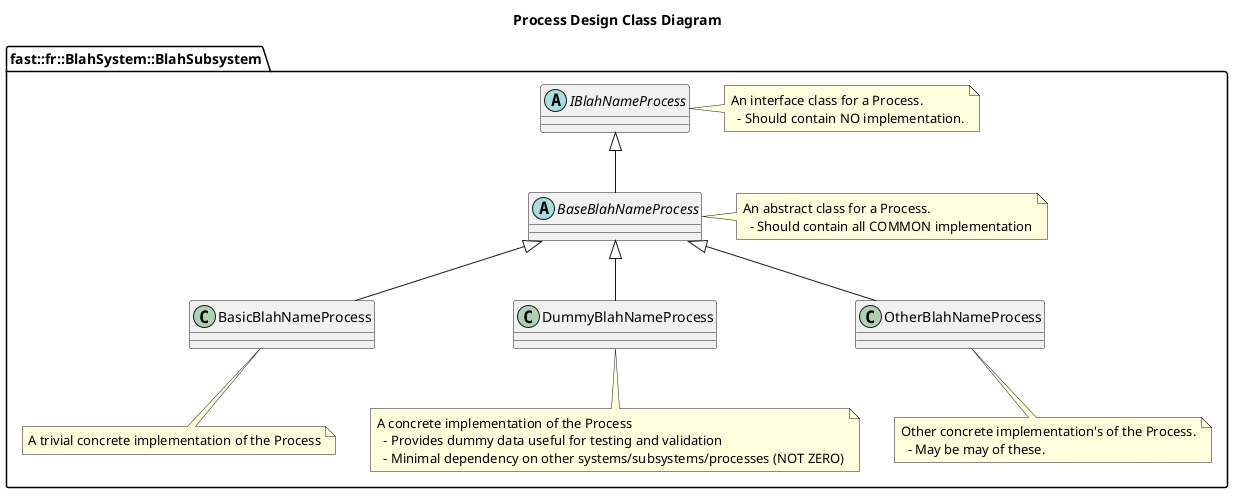

The diagram above was rendered by PlantUML. Its source (embedded in the PNG):
@startuml
title Process Design Class Diagram
namespace fast::fr::BlahSystem::BlahSubsystem {
abstract IBlahNameProcess
note right of IBlahNameProcess
An interface class for a Process.
  - Should contain NO implementation.
end note
abstract BaseBlahNameProcess
IBlahNameProcess <|-- BaseBlahNameProcess
note right of BaseBlahNameProcess
An abstract class for a Process.
  - Should contain all COMMON implementation
end note
class BasicBlahNameProcess
BaseBlahNameProcess <|-- BasicBlahNameProcess
note bottom of BasicBlahNameProcess
A trivial concrete implementation of the Process
end note
class DummyBlahNameProcess
BaseBlahNameProcess <|-- DummyBlahNameProcess
note bottom of DummyBlahNameProcess
A concrete implementation of the Process
  - Provides dummy data useful for testing and validation
  - Minimal dependency on other systems/subsystems/processes (NOT ZERO)
end note
class OtherBlahNameProcess
BaseBlahNameProcess <|-- OtherBlahNameProcess
note bottom of OtherBlahNameProcess
Other concrete implementation's of the Process.
  - May be may of these.
end note
}
@enduml